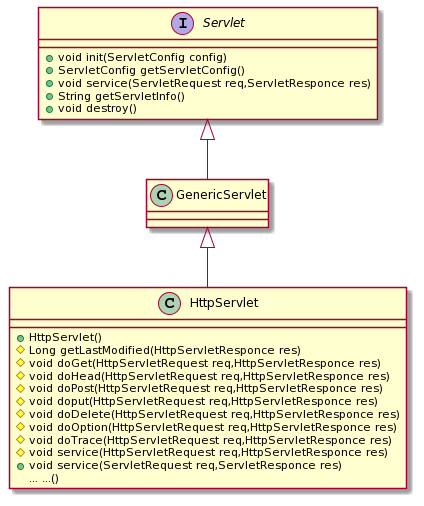

The diagram above was rendered by PlantUML. Its source (embedded in the PNG):
@startuml
Servlet <|-- GenericServlet
    GenericServlet <|-- HttpServlet
   
    interface Servlet{
        + void init(ServletConfig config)
        + ServletConfig getServletConfig()
        + void service(ServletRequest req,ServletResponce res)
        + String getServletInfo()
        + void destroy()
    }
    class GenericServlet{}
    class HttpServlet{
        + HttpServlet()
        # Long getLastModified(HttpServletResponce res)
        # void doGet(HttpServletRequest req,HttpServletResponce res)
        # void doHead(HttpServletRequest req,HttpServletResponce res)
        # void doPost(HttpServletRequest req,HttpServletResponce res)
        # void doput(HttpServletRequest req,HttpServletResponce res)
        # void doDelete(HttpServletRequest req,HttpServletResponce res)
        # void doOption(HttpServletRequest req,HttpServletResponce res)
        # void doTrace(HttpServletRequest req,HttpServletResponce res)
        # void service(HttpServletRequest req,HttpServletResponce res)
        + void service(ServletRequest req,ServletResponce res)
        ... ...()
    }
@enduml